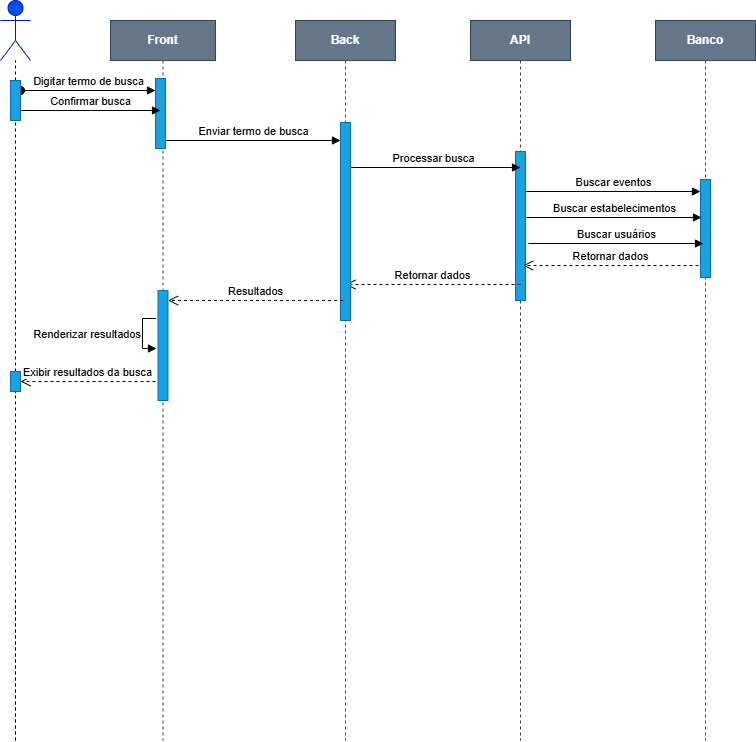

The diagram above was exported from draw.io. Its source (the exported page's mxGraphModel, read from the mxfile embedded in the PNG):
<mxGraphModel dx="1372" dy="822" grid="1" gridSize="10" guides="1" tooltips="1" connect="1" arrows="1" fold="1" page="1" pageScale="1" pageWidth="850" pageHeight="1100" math="0" shadow="0">
  <root>
    <mxCell id="0" />
    <mxCell id="1" parent="0" />
    <mxCell id="aM9ryv3xv72pqoxQDRHE-1" parent="1" style="shape=umlLifeline;perimeter=lifelinePerimeter;whiteSpace=wrap;html=1;container=0;dropTarget=0;collapsible=0;recursiveResize=0;outlineConnect=0;portConstraint=eastwest;newEdgeStyle={&quot;edgeStyle&quot;:&quot;elbowEdgeStyle&quot;,&quot;elbow&quot;:&quot;vertical&quot;,&quot;curved&quot;:0,&quot;rounded&quot;:0};fillColor=#647687;fontStyle=1;strokeColor=#314354;fontColor=#ffffff;" value="Front" vertex="1">
      <mxGeometry height="720" width="105" x="205" y="30" as="geometry" />
    </mxCell>
    <mxCell id="aM9ryv3xv72pqoxQDRHE-2" parent="aM9ryv3xv72pqoxQDRHE-1" style="html=1;points=[];perimeter=orthogonalPerimeter;outlineConnect=0;targetShapes=umlLifeline;portConstraint=eastwest;newEdgeStyle={&quot;edgeStyle&quot;:&quot;elbowEdgeStyle&quot;,&quot;elbow&quot;:&quot;vertical&quot;,&quot;curved&quot;:0,&quot;rounded&quot;:0};fillColor=#1ba1e2;fontColor=#ffffff;strokeColor=#006EAF;" value="" vertex="1">
      <mxGeometry height="70" width="10" x="45" y="58" as="geometry" />
    </mxCell>
    <mxCell id="aM9ryv3xv72pqoxQDRHE-3" edge="1" parent="aM9ryv3xv72pqoxQDRHE-1" style="html=1;verticalAlign=bottom;startArrow=oval;endArrow=block;startSize=8;edgeStyle=elbowEdgeStyle;elbow=vertical;curved=0;rounded=0;" target="aM9ryv3xv72pqoxQDRHE-2" value="Digitar termo de busca">
      <mxGeometry relative="1" as="geometry">
        <mxPoint x="-90" y="70" as="sourcePoint" />
      </mxGeometry>
    </mxCell>
    <mxCell id="XZR2fXaxbXopOGtcIOZf-1" parent="1" style="shape=umlLifeline;perimeter=lifelinePerimeter;whiteSpace=wrap;html=1;container=0;dropTarget=0;collapsible=0;recursiveResize=0;outlineConnect=0;portConstraint=eastwest;newEdgeStyle={&quot;edgeStyle&quot;:&quot;elbowEdgeStyle&quot;,&quot;elbow&quot;:&quot;vertical&quot;,&quot;curved&quot;:0,&quot;rounded&quot;:0};fontStyle=1;fontColor=#ffffff;fillColor=#647687;strokeColor=#314354;" value="API" vertex="1">
      <mxGeometry height="720" width="100" x="565" y="30" as="geometry" />
    </mxCell>
    <mxCell id="XZR2fXaxbXopOGtcIOZf-2" parent="XZR2fXaxbXopOGtcIOZf-1" style="html=1;points=[];perimeter=orthogonalPerimeter;outlineConnect=0;targetShapes=umlLifeline;portConstraint=eastwest;newEdgeStyle={&quot;edgeStyle&quot;:&quot;elbowEdgeStyle&quot;,&quot;elbow&quot;:&quot;vertical&quot;,&quot;curved&quot;:0,&quot;rounded&quot;:0};fillColor=#1ba1e2;fontColor=#ffffff;strokeColor=#006EAF;" value="" vertex="1">
      <mxGeometry height="149" width="10" x="45" y="131" as="geometry" />
    </mxCell>
    <mxCell id="XZR2fXaxbXopOGtcIOZf-11" parent="1" style="shape=umlActor;verticalLabelPosition=bottom;verticalAlign=top;html=1;fillColor=light-dark(#0050EF,#000033);fontColor=#ffffff;strokeColor=#001DBC;" value="User" vertex="1">
      <mxGeometry height="60" width="30" x="95" y="10" as="geometry" />
    </mxCell>
    <mxCell id="XZR2fXaxbXopOGtcIOZf-13" edge="1" parent="1" source="XZR2fXaxbXopOGtcIOZf-28" style="endArrow=none;dashed=1;html=1;rounded=0;" target="XZR2fXaxbXopOGtcIOZf-11" value="">
      <mxGeometry height="50" relative="1" width="50" as="geometry">
        <mxPoint x="110" y="750" as="sourcePoint" />
        <mxPoint x="135" y="160" as="targetPoint" />
      </mxGeometry>
    </mxCell>
    <mxCell id="XZR2fXaxbXopOGtcIOZf-29" edge="1" parent="1" source="XZR2fXaxbXopOGtcIOZf-92" style="endArrow=none;dashed=1;html=1;rounded=0;" target="XZR2fXaxbXopOGtcIOZf-28" value="">
      <mxGeometry height="50" relative="1" width="50" as="geometry">
        <mxPoint x="110" y="750" as="sourcePoint" />
        <mxPoint x="110" y="70" as="targetPoint" />
      </mxGeometry>
    </mxCell>
    <mxCell id="XZR2fXaxbXopOGtcIOZf-28" parent="1" style="html=1;points=[];perimeter=orthogonalPerimeter;outlineConnect=0;targetShapes=umlLifeline;portConstraint=eastwest;newEdgeStyle={&quot;edgeStyle&quot;:&quot;elbowEdgeStyle&quot;,&quot;elbow&quot;:&quot;vertical&quot;,&quot;curved&quot;:0,&quot;rounded&quot;:0};fillColor=#1ba1e2;fontColor=#ffffff;strokeColor=#006EAF;" value="" vertex="1">
      <mxGeometry height="40" width="10" x="105" y="90" as="geometry" />
    </mxCell>
    <mxCell id="XZR2fXaxbXopOGtcIOZf-43" edge="1" parent="1" style="html=1;verticalAlign=bottom;endArrow=block;edgeStyle=elbowEdgeStyle;elbow=vertical;curved=0;rounded=0;" value="Confirmar busca">
      <mxGeometry relative="1" as="geometry">
        <Array as="points" />
        <mxPoint x="115" y="120" as="sourcePoint" />
        <mxPoint x="255" y="120" as="targetPoint" />
      </mxGeometry>
    </mxCell>
    <mxCell id="XZR2fXaxbXopOGtcIOZf-81" edge="1" parent="1" style="html=1;verticalAlign=bottom;endArrow=block;edgeStyle=elbowEdgeStyle;elbow=vertical;curved=0;rounded=0;" value="Enviar termo de busca">
      <mxGeometry relative="1" as="geometry">
        <Array as="points" />
        <mxPoint x="260.5" y="150" as="sourcePoint" />
        <mxPoint x="435" y="150" as="targetPoint" />
      </mxGeometry>
    </mxCell>
    <mxCell id="XZR2fXaxbXopOGtcIOZf-82" edge="1" parent="1" style="html=1;verticalAlign=bottom;endArrow=block;edgeStyle=elbowEdgeStyle;elbow=vertical;curved=0;rounded=0;" value="Processar busca">
      <mxGeometry relative="1" as="geometry">
        <Array as="points" />
        <mxPoint x="440" y="177" as="sourcePoint" />
        <mxPoint x="615" y="177" as="targetPoint" />
      </mxGeometry>
    </mxCell>
    <mxCell id="XZR2fXaxbXopOGtcIOZf-83" edge="1" parent="1" style="html=1;verticalAlign=bottom;endArrow=block;edgeStyle=elbowEdgeStyle;elbow=vertical;curved=0;rounded=0;" value="Buscar eventos">
      <mxGeometry relative="1" as="geometry">
        <Array as="points" />
        <mxPoint x="620" y="201" as="sourcePoint" />
        <mxPoint x="795" y="201" as="targetPoint" />
      </mxGeometry>
    </mxCell>
    <mxCell id="XZR2fXaxbXopOGtcIOZf-85" edge="1" parent="1" style="html=1;verticalAlign=bottom;endArrow=open;dashed=1;endSize=8;curved=0;rounded=0;" value="Retornar dados">
      <mxGeometry relative="1" as="geometry">
        <mxPoint x="793" y="275" as="sourcePoint" />
        <mxPoint x="617.5" y="275" as="targetPoint" />
      </mxGeometry>
    </mxCell>
    <mxCell id="XZR2fXaxbXopOGtcIOZf-86" edge="1" parent="1" style="html=1;verticalAlign=bottom;endArrow=open;dashed=1;endSize=8;curved=0;rounded=0;entryX=0.5;entryY=0.909;entryDx=0;entryDy=0;entryPerimeter=0;" value="Retornar dados">
      <mxGeometry relative="1" as="geometry">
        <mxPoint x="615" y="294" as="sourcePoint" />
        <mxPoint x="440" y="293.9900000000001" as="targetPoint" />
      </mxGeometry>
    </mxCell>
    <mxCell id="XZR2fXaxbXopOGtcIOZf-89" parent="1" style="shape=umlLifeline;perimeter=lifelinePerimeter;whiteSpace=wrap;html=1;container=0;dropTarget=0;collapsible=0;recursiveResize=0;outlineConnect=0;portConstraint=eastwest;newEdgeStyle={&quot;edgeStyle&quot;:&quot;elbowEdgeStyle&quot;,&quot;elbow&quot;:&quot;vertical&quot;,&quot;curved&quot;:0,&quot;rounded&quot;:0};fontStyle=1;fontColor=#ffffff;fillColor=#647687;strokeColor=#314354;" value="Back" vertex="1">
      <mxGeometry height="720" width="100" x="390" y="30" as="geometry" />
    </mxCell>
    <mxCell id="XZR2fXaxbXopOGtcIOZf-90" parent="XZR2fXaxbXopOGtcIOZf-89" style="html=1;points=[];perimeter=orthogonalPerimeter;outlineConnect=0;targetShapes=umlLifeline;portConstraint=eastwest;newEdgeStyle={&quot;edgeStyle&quot;:&quot;elbowEdgeStyle&quot;,&quot;elbow&quot;:&quot;vertical&quot;,&quot;curved&quot;:0,&quot;rounded&quot;:0};fillColor=#1ba1e2;fontColor=#ffffff;strokeColor=#006EAF;" value="" vertex="1">
      <mxGeometry height="198" width="10" x="45" y="102" as="geometry" />
    </mxCell>
    <mxCell id="XZR2fXaxbXopOGtcIOZf-91" parent="1" style="html=1;points=[];perimeter=orthogonalPerimeter;outlineConnect=0;targetShapes=umlLifeline;portConstraint=eastwest;newEdgeStyle={&quot;edgeStyle&quot;:&quot;elbowEdgeStyle&quot;,&quot;elbow&quot;:&quot;vertical&quot;,&quot;curved&quot;:0,&quot;rounded&quot;:0};fillColor=#1ba1e2;fontColor=#ffffff;strokeColor=#006EAF;" value="" vertex="1">
      <mxGeometry height="110" width="10" x="252.5" y="300" as="geometry" />
    </mxCell>
    <mxCell id="XZR2fXaxbXopOGtcIOZf-93" edge="1" parent="1" style="endArrow=none;dashed=1;html=1;rounded=0;" target="XZR2fXaxbXopOGtcIOZf-92" value="">
      <mxGeometry height="50" relative="1" width="50" as="geometry">
        <mxPoint x="110" y="750" as="sourcePoint" />
        <mxPoint x="110" y="130" as="targetPoint" />
      </mxGeometry>
    </mxCell>
    <mxCell id="XZR2fXaxbXopOGtcIOZf-92" parent="1" style="html=1;points=[];perimeter=orthogonalPerimeter;outlineConnect=0;targetShapes=umlLifeline;portConstraint=eastwest;newEdgeStyle={&quot;edgeStyle&quot;:&quot;elbowEdgeStyle&quot;,&quot;elbow&quot;:&quot;vertical&quot;,&quot;curved&quot;:0,&quot;rounded&quot;:0};fillColor=#1ba1e2;fontColor=#ffffff;strokeColor=#006EAF;" value="" vertex="1">
      <mxGeometry height="20" width="10" x="105" y="381" as="geometry" />
    </mxCell>
    <mxCell id="XZR2fXaxbXopOGtcIOZf-94" edge="1" parent="1" style="html=1;verticalAlign=bottom;endArrow=open;dashed=1;endSize=8;curved=0;rounded=0;entryX=0.5;entryY=0.909;entryDx=0;entryDy=0;entryPerimeter=0;" value="Resultados">
      <mxGeometry relative="1" as="geometry">
        <mxPoint x="437.5" y="310.0099999999999" as="sourcePoint" />
        <mxPoint x="262.5" y="310" as="targetPoint" />
      </mxGeometry>
    </mxCell>
    <mxCell id="XZR2fXaxbXopOGtcIOZf-95" edge="1" parent="1" style="html=1;verticalAlign=bottom;endArrow=open;dashed=1;endSize=8;curved=0;rounded=0;" value=" Exibir resultados da busca">
      <mxGeometry relative="1" as="geometry">
        <mxPoint x="250" y="391.0099999999999" as="sourcePoint" />
        <mxPoint x="115" y="391" as="targetPoint" />
      </mxGeometry>
    </mxCell>
    <mxCell id="XZR2fXaxbXopOGtcIOZf-111" edge="1" parent="1" style="endArrow=none;dashed=1;html=1;rounded=0;" value="">
      <mxGeometry height="50" relative="1" width="50" as="geometry">
        <mxPoint x="110" y="750" as="sourcePoint" />
        <mxPoint x="110" y="610" as="targetPoint" />
      </mxGeometry>
    </mxCell>
    <mxCell id="XZR2fXaxbXopOGtcIOZf-115" parent="1" style="shape=umlLifeline;perimeter=lifelinePerimeter;whiteSpace=wrap;html=1;container=0;dropTarget=0;collapsible=0;recursiveResize=0;outlineConnect=0;portConstraint=eastwest;newEdgeStyle={&quot;edgeStyle&quot;:&quot;elbowEdgeStyle&quot;,&quot;elbow&quot;:&quot;vertical&quot;,&quot;curved&quot;:0,&quot;rounded&quot;:0};fontStyle=1;fontColor=#ffffff;fillColor=#647687;strokeColor=#314354;" value="Banco" vertex="1">
      <mxGeometry height="720" width="100" x="750" y="30" as="geometry" />
    </mxCell>
    <mxCell id="XZR2fXaxbXopOGtcIOZf-116" parent="XZR2fXaxbXopOGtcIOZf-115" style="html=1;points=[];perimeter=orthogonalPerimeter;outlineConnect=0;targetShapes=umlLifeline;portConstraint=eastwest;newEdgeStyle={&quot;edgeStyle&quot;:&quot;elbowEdgeStyle&quot;,&quot;elbow&quot;:&quot;vertical&quot;,&quot;curved&quot;:0,&quot;rounded&quot;:0};fillColor=#1ba1e2;fontColor=#ffffff;strokeColor=#006EAF;" value="" vertex="1">
      <mxGeometry height="98" width="10" x="45" y="159" as="geometry" />
    </mxCell>
    <mxCell id="d-4FsIk7r59qh0WQR_vX-1" edge="1" parent="1" style="html=1;verticalAlign=bottom;endArrow=block;edgeStyle=elbowEdgeStyle;elbow=vertical;curved=0;rounded=0;" value="Buscar estabelecimentos">
      <mxGeometry relative="1" as="geometry">
        <Array as="points" />
        <mxPoint x="621" y="227" as="sourcePoint" />
        <mxPoint x="796" y="227" as="targetPoint" />
      </mxGeometry>
    </mxCell>
    <mxCell id="d-4FsIk7r59qh0WQR_vX-2" edge="1" parent="1" style="html=1;verticalAlign=bottom;endArrow=block;edgeStyle=elbowEdgeStyle;elbow=vertical;curved=0;rounded=0;" value="Buscar usuários">
      <mxGeometry relative="1" as="geometry">
        <Array as="points" />
        <mxPoint x="623" y="253" as="sourcePoint" />
        <mxPoint x="798" y="253" as="targetPoint" />
      </mxGeometry>
    </mxCell>
    <mxCell id="d-4FsIk7r59qh0WQR_vX-3" edge="1" parent="1" style="html=1;align=right;spacingLeft=2;endArrow=block;rounded=0;edgeStyle=orthogonalEdgeStyle;curved=0;rounded=0;labelPosition=left;verticalLabelPosition=middle;verticalAlign=middle;" value="Renderizar resultados">
      <mxGeometry relative="1" x="0.0087" as="geometry">
        <mxPoint as="offset" />
        <Array as="points">
          <mxPoint x="237" y="328" />
          <mxPoint x="237" y="358" />
        </Array>
        <mxPoint x="250.5" y="328" as="sourcePoint" />
        <mxPoint x="251" y="358" as="targetPoint" />
      </mxGeometry>
    </mxCell>
  </root>
</mxGraphModel>